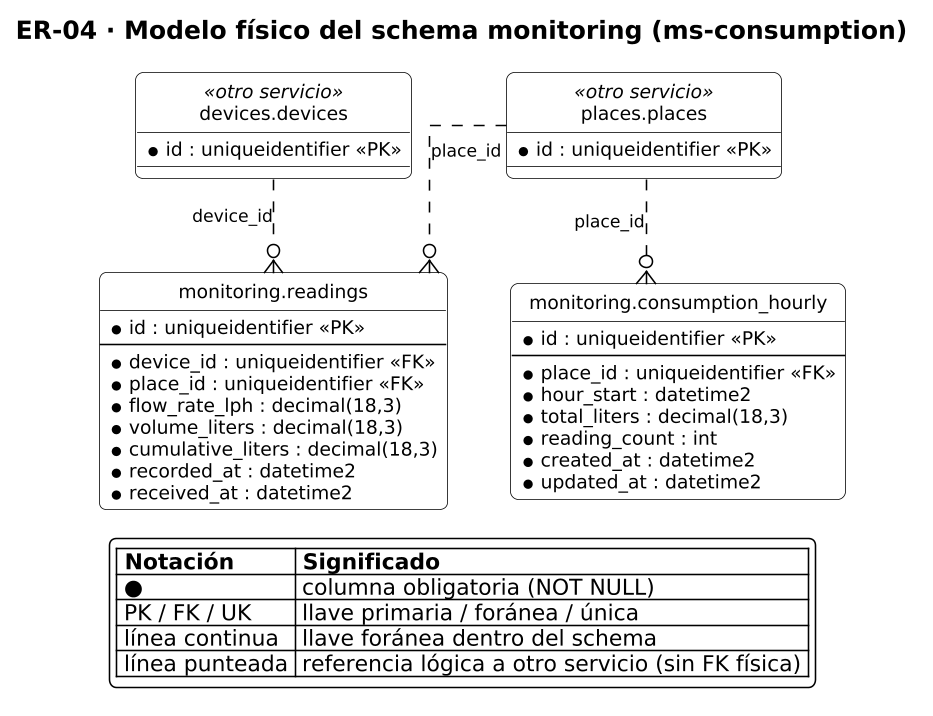

The diagram above was rendered by PlantUML. Its source (embedded in the PNG):
@startuml ER-04_monitoring
!include _estilo.iuml
title ER-04 · Modelo físico del schema monitoring (ms-consumption)
hide circle
skinparam linetype ortho
skinparam nodesep 40
skinparam ranksep 60
top to bottom direction
entity "monitoring.readings" as monitoring_readings {
  * id : uniqueidentifier <<PK>>
  --
  * device_id : uniqueidentifier <<FK>>
  * place_id : uniqueidentifier <<FK>>
  * flow_rate_lph : decimal(18,3)
  * volume_liters : decimal(18,3)
  * cumulative_liters : decimal(18,3)
  * recorded_at : datetime2
  * received_at : datetime2
}
entity "monitoring.consumption_hourly" as monitoring_consumption_hourly {
  * id : uniqueidentifier <<PK>>
  --
  * place_id : uniqueidentifier <<FK>>
  * hour_start : datetime2
  * total_liters : decimal(18,3)
  * reading_count : int
  * created_at : datetime2
  * updated_at : datetime2
}
entity "devices.devices" as devices_devices <<otro servicio>> {
  * id : uniqueidentifier <<PK>>
}
entity "places.places" as places_places <<otro servicio>> {
  * id : uniqueidentifier <<PK>>
}
devices_devices ..o{ monitoring_readings : device_id
places_places ..o{ monitoring_readings : place_id
places_places ..o{ monitoring_consumption_hourly : place_id
legend bottom right
  |= Notación |= Significado |
  | ● | columna obligatoria (NOT NULL) |
  | PK / FK / UK | llave primaria / foránea / única |
  | línea continua | llave foránea dentro del schema |
  | línea punteada | referencia lógica a otro servicio (sin FK física) |
endlegend
@enduml